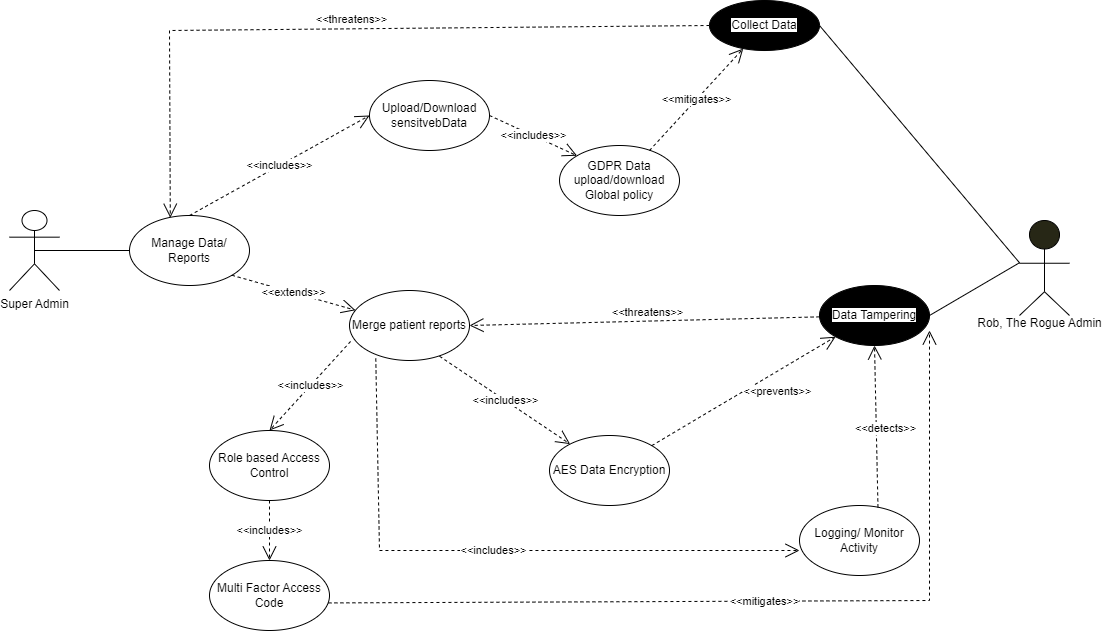

The diagram above was exported from draw.io. Its source (the exported page's mxGraphModel, read from the mxfile embedded in the PNG):
<mxGraphModel dx="936" dy="496" grid="1" gridSize="10" guides="1" tooltips="1" connect="1" arrows="1" fold="1" page="1" pageScale="1" pageWidth="850" pageHeight="1100" math="0" shadow="0">
  <root>
    <mxCell id="0" />
    <mxCell id="1" parent="0" />
    <mxCell id="KhEppakhv04ynsI6RAFq-1" value="Super Admin" style="shape=umlActor;verticalLabelPosition=bottom;verticalAlign=top;html=1;outlineConnect=0;" parent="1" vertex="1">
      <mxGeometry x="40" y="360" width="50" height="80" as="geometry" />
    </mxCell>
    <mxCell id="KhEppakhv04ynsI6RAFq-9" value="Manage Data/ Reports" style="ellipse;whiteSpace=wrap;html=1;" parent="1" vertex="1">
      <mxGeometry x="160" y="365" width="120" height="70" as="geometry" />
    </mxCell>
    <mxCell id="KhEppakhv04ynsI6RAFq-18" value="" style="endArrow=none;html=1;rounded=0;entryX=0;entryY=0.5;entryDx=0;entryDy=0;exitX=0.5;exitY=0.5;exitDx=0;exitDy=0;exitPerimeter=0;" parent="1" source="KhEppakhv04ynsI6RAFq-1" target="KhEppakhv04ynsI6RAFq-9" edge="1">
      <mxGeometry width="50" height="50" relative="1" as="geometry">
        <mxPoint x="80" y="400" as="sourcePoint" />
        <mxPoint x="90" y="560" as="targetPoint" />
      </mxGeometry>
    </mxCell>
    <mxCell id="KhEppakhv04ynsI6RAFq-29" value="&lt;span style=&quot;background-color: rgb(255, 255, 255);&quot;&gt;Data Tampering&lt;/span&gt;" style="ellipse;whiteSpace=wrap;html=1;fillColor=#000000;" parent="1" vertex="1">
      <mxGeometry x="850" y="435" width="110" height="60" as="geometry" />
    </mxCell>
    <mxCell id="KhEppakhv04ynsI6RAFq-32" value="Merge patient reports" style="ellipse;whiteSpace=wrap;html=1;" parent="1" vertex="1">
      <mxGeometry x="380" y="440" width="120" height="70" as="geometry" />
    </mxCell>
    <mxCell id="KhEppakhv04ynsI6RAFq-33" value="&amp;lt;&amp;lt;extends&amp;gt;&amp;gt;" style="endArrow=open;endSize=12;dashed=1;html=1;rounded=0;exitX=1;exitY=1;exitDx=0;exitDy=0;" parent="1" source="KhEppakhv04ynsI6RAFq-9" target="KhEppakhv04ynsI6RAFq-32" edge="1">
      <mxGeometry width="160" relative="1" as="geometry">
        <mxPoint x="350" y="665" as="sourcePoint" />
        <mxPoint x="450" y="610" as="targetPoint" />
      </mxGeometry>
    </mxCell>
    <mxCell id="KhEppakhv04ynsI6RAFq-34" value="&amp;lt;&amp;lt;threatens&amp;gt;&amp;gt;" style="endArrow=open;endSize=12;dashed=1;html=1;rounded=0;entryX=1;entryY=0.5;entryDx=0;entryDy=0;" parent="1" source="KhEppakhv04ynsI6RAFq-29" target="KhEppakhv04ynsI6RAFq-32" edge="1">
      <mxGeometry x="-0.0185" y="-9" width="160" relative="1" as="geometry">
        <mxPoint x="439.5" y="320" as="sourcePoint" />
        <mxPoint x="580" y="655" as="targetPoint" />
        <mxPoint as="offset" />
      </mxGeometry>
    </mxCell>
    <mxCell id="KhEppakhv04ynsI6RAFq-36" value="&lt;span style=&quot;background-color: rgb(255, 255, 255);&quot;&gt;Collect Data&lt;/span&gt;" style="ellipse;whiteSpace=wrap;html=1;fillColor=#000000;" parent="1" vertex="1">
      <mxGeometry x="740" y="150" width="110" height="50" as="geometry" />
    </mxCell>
    <mxCell id="KhEppakhv04ynsI6RAFq-47" value="" style="endArrow=none;html=1;rounded=0;entryX=0;entryY=0.45;entryDx=0;entryDy=0;entryPerimeter=0;exitX=1;exitY=0.5;exitDx=0;exitDy=0;" parent="1" source="KhEppakhv04ynsI6RAFq-36" edge="1">
      <mxGeometry width="50" height="50" relative="1" as="geometry">
        <mxPoint x="680" y="360" as="sourcePoint" />
        <mxPoint x="1050" y="412.25" as="targetPoint" />
      </mxGeometry>
    </mxCell>
    <mxCell id="KhEppakhv04ynsI6RAFq-49" value="" style="endArrow=none;html=1;rounded=0;exitX=1;exitY=0.5;exitDx=0;exitDy=0;entryX=0;entryY=0.45;entryDx=0;entryDy=0;entryPerimeter=0;" parent="1" source="KhEppakhv04ynsI6RAFq-29" edge="1">
      <mxGeometry width="50" height="50" relative="1" as="geometry">
        <mxPoint x="1020" y="450" as="sourcePoint" />
        <mxPoint x="1050" y="412.25" as="targetPoint" />
      </mxGeometry>
    </mxCell>
    <mxCell id="KhEppakhv04ynsI6RAFq-53" value="Logging/ Monitor Activity" style="ellipse;whiteSpace=wrap;html=1;" parent="1" vertex="1">
      <mxGeometry x="830" y="655" width="120" height="70" as="geometry" />
    </mxCell>
    <mxCell id="KhEppakhv04ynsI6RAFq-54" value="AES Data Encryption" style="ellipse;whiteSpace=wrap;html=1;" parent="1" vertex="1">
      <mxGeometry x="580" y="585" width="120" height="70" as="geometry" />
    </mxCell>
    <mxCell id="KhEppakhv04ynsI6RAFq-55" value="&amp;lt;&amp;lt;detects&amp;gt;&amp;gt;" style="endArrow=open;endSize=12;dashed=1;html=1;rounded=0;entryX=0.5;entryY=1;entryDx=0;entryDy=0;exitX=0.654;exitY=0.027;exitDx=0;exitDy=0;exitPerimeter=0;" parent="1" source="KhEppakhv04ynsI6RAFq-53" target="KhEppakhv04ynsI6RAFq-29" edge="1">
      <mxGeometry x="-0.0185" y="-9" width="160" relative="1" as="geometry">
        <mxPoint x="920" y="550" as="sourcePoint" />
        <mxPoint x="820" y="673" as="targetPoint" />
        <mxPoint as="offset" />
      </mxGeometry>
    </mxCell>
    <mxCell id="KhEppakhv04ynsI6RAFq-56" value="&amp;lt;&amp;lt;prevents&amp;gt;&amp;gt;" style="endArrow=open;endSize=12;dashed=1;html=1;rounded=0;entryX=0;entryY=1;entryDx=0;entryDy=0;" parent="1" source="KhEppakhv04ynsI6RAFq-54" target="KhEppakhv04ynsI6RAFq-29" edge="1">
      <mxGeometry x="0.2713" y="-18" width="160" relative="1" as="geometry">
        <mxPoint x="820" y="760" as="sourcePoint" />
        <mxPoint x="920" y="722.5" as="targetPoint" />
        <mxPoint as="offset" />
      </mxGeometry>
    </mxCell>
    <mxCell id="KhEppakhv04ynsI6RAFq-57" value="GDPR Data upload/download Global policy" style="ellipse;whiteSpace=wrap;html=1;" parent="1" vertex="1">
      <mxGeometry x="590" y="295" width="120" height="70" as="geometry" />
    </mxCell>
    <mxCell id="KhEppakhv04ynsI6RAFq-58" value="&amp;lt;&amp;lt;threatens&amp;gt;&amp;gt;" style="endArrow=open;endSize=12;dashed=1;html=1;rounded=0;exitX=0;exitY=0.5;exitDx=0;exitDy=0;entryX=0.34;entryY=0.032;entryDx=0;entryDy=0;entryPerimeter=0;" parent="1" source="KhEppakhv04ynsI6RAFq-36" target="KhEppakhv04ynsI6RAFq-9" edge="1">
      <mxGeometry x="-0.0151" y="-9" width="160" relative="1" as="geometry">
        <mxPoint x="730" y="472.5" as="sourcePoint" />
        <mxPoint x="600" y="170" as="targetPoint" />
        <mxPoint as="offset" />
        <Array as="points">
          <mxPoint x="200" y="180" />
        </Array>
      </mxGeometry>
    </mxCell>
    <mxCell id="KhEppakhv04ynsI6RAFq-59" value="&amp;lt;&amp;lt;mitigates&amp;gt;&amp;gt;" style="endArrow=open;endSize=12;dashed=1;html=1;rounded=0;" parent="1" target="KhEppakhv04ynsI6RAFq-36" edge="1">
      <mxGeometry width="160" relative="1" as="geometry">
        <mxPoint x="680" y="300" as="sourcePoint" />
        <mxPoint x="833" y="445" as="targetPoint" />
        <Array as="points" />
      </mxGeometry>
    </mxCell>
    <mxCell id="KhEppakhv04ynsI6RAFq-60" value="&amp;lt;&amp;lt;includes&amp;gt;&amp;gt;" style="endArrow=open;endSize=12;dashed=1;html=1;rounded=0;exitX=0.75;exitY=0.939;exitDx=0;exitDy=0;exitPerimeter=0;" parent="1" source="KhEppakhv04ynsI6RAFq-32" target="KhEppakhv04ynsI6RAFq-54" edge="1">
      <mxGeometry width="160" relative="1" as="geometry">
        <mxPoint x="372" y="300" as="sourcePoint" />
        <mxPoint x="525" y="493" as="targetPoint" />
      </mxGeometry>
    </mxCell>
    <mxCell id="KhEppakhv04ynsI6RAFq-61" value="&amp;lt;&amp;lt;includes&amp;gt;&amp;gt;" style="endArrow=open;endSize=12;dashed=1;html=1;rounded=0;exitX=0.219;exitY=0.971;exitDx=0;exitDy=0;exitPerimeter=0;" parent="1" source="KhEppakhv04ynsI6RAFq-32" edge="1">
      <mxGeometry width="160" relative="1" as="geometry">
        <mxPoint x="580" y="556" as="sourcePoint" />
        <mxPoint x="830" y="700" as="targetPoint" />
        <Array as="points">
          <mxPoint x="410" y="700" />
        </Array>
      </mxGeometry>
    </mxCell>
    <mxCell id="KhEppakhv04ynsI6RAFq-62" value="Upload/Download sensitvebData" style="ellipse;whiteSpace=wrap;html=1;" parent="1" vertex="1">
      <mxGeometry x="400" y="230" width="120" height="70" as="geometry" />
    </mxCell>
    <mxCell id="KhEppakhv04ynsI6RAFq-63" value="&amp;lt;&amp;lt;includes&amp;gt;&amp;gt;" style="endArrow=open;endSize=12;dashed=1;html=1;rounded=0;exitX=0.5;exitY=0;exitDx=0;exitDy=0;entryX=0;entryY=0.5;entryDx=0;entryDy=0;" parent="1" source="KhEppakhv04ynsI6RAFq-9" target="KhEppakhv04ynsI6RAFq-62" edge="1">
      <mxGeometry width="160" relative="1" as="geometry">
        <mxPoint x="372" y="435" as="sourcePoint" />
        <mxPoint x="505" y="502" as="targetPoint" />
      </mxGeometry>
    </mxCell>
    <mxCell id="KhEppakhv04ynsI6RAFq-64" value="&amp;lt;&amp;lt;includes&amp;gt;&amp;gt;" style="endArrow=open;endSize=12;dashed=1;html=1;rounded=0;exitX=1;exitY=0.5;exitDx=0;exitDy=0;entryX=0;entryY=0;entryDx=0;entryDy=0;" parent="1" source="KhEppakhv04ynsI6RAFq-62" target="KhEppakhv04ynsI6RAFq-57" edge="1">
      <mxGeometry width="160" relative="1" as="geometry">
        <mxPoint x="240" y="375" as="sourcePoint" />
        <mxPoint x="410" y="275" as="targetPoint" />
      </mxGeometry>
    </mxCell>
    <mxCell id="KhEppakhv04ynsI6RAFq-65" value="Role based Access Control" style="ellipse;whiteSpace=wrap;html=1;" parent="1" vertex="1">
      <mxGeometry x="240" y="580" width="120" height="70" as="geometry" />
    </mxCell>
    <mxCell id="KhEppakhv04ynsI6RAFq-66" value="&amp;lt;&amp;lt;includes&amp;gt;&amp;gt;" style="endArrow=open;endSize=12;dashed=1;html=1;rounded=0;exitX=0.009;exitY=0.728;exitDx=0;exitDy=0;exitPerimeter=0;entryX=0.5;entryY=0;entryDx=0;entryDy=0;" parent="1" source="KhEppakhv04ynsI6RAFq-32" target="KhEppakhv04ynsI6RAFq-65" edge="1">
      <mxGeometry width="160" relative="1" as="geometry">
        <mxPoint x="480" y="516" as="sourcePoint" />
        <mxPoint x="611" y="604" as="targetPoint" />
      </mxGeometry>
    </mxCell>
    <mxCell id="KhEppakhv04ynsI6RAFq-67" value="Multi Factor Access Code" style="ellipse;whiteSpace=wrap;html=1;" parent="1" vertex="1">
      <mxGeometry x="240" y="710" width="120" height="70" as="geometry" />
    </mxCell>
    <mxCell id="KhEppakhv04ynsI6RAFq-68" value="&amp;lt;&amp;lt;includes&amp;gt;&amp;gt;" style="endArrow=open;endSize=12;dashed=1;html=1;rounded=0;entryX=0.5;entryY=0;entryDx=0;entryDy=0;" parent="1" source="KhEppakhv04ynsI6RAFq-65" target="KhEppakhv04ynsI6RAFq-67" edge="1">
      <mxGeometry width="160" relative="1" as="geometry">
        <mxPoint x="391" y="501" as="sourcePoint" />
        <mxPoint x="310" y="590" as="targetPoint" />
      </mxGeometry>
    </mxCell>
    <mxCell id="KhEppakhv04ynsI6RAFq-69" value="&amp;lt;&amp;lt;mitigates&amp;gt;&amp;gt;" style="endArrow=open;endSize=12;dashed=1;html=1;rounded=0;exitX=0.991;exitY=0.606;exitDx=0;exitDy=0;exitPerimeter=0;" parent="1" source="KhEppakhv04ynsI6RAFq-67" edge="1">
      <mxGeometry width="160" relative="1" as="geometry">
        <mxPoint x="480" y="516" as="sourcePoint" />
        <mxPoint x="960" y="480" as="targetPoint" />
        <Array as="points">
          <mxPoint x="960" y="750" />
        </Array>
      </mxGeometry>
    </mxCell>
    <mxCell id="KhEppakhv04ynsI6RAFq-73" value="" style="html=1;outlineConnect=0;whiteSpace=wrap;fillColor=#272716;verticalLabelPosition=bottom;verticalAlign=top;align=center;shape=mxgraph.archimate3.actor;" parent="1" vertex="1">
      <mxGeometry x="1050" y="370" width="50" height="95" as="geometry" />
    </mxCell>
    <mxCell id="KhEppakhv04ynsI6RAFq-74" value="Rob, The Rogue Admin" style="text;html=1;align=center;verticalAlign=middle;resizable=0;points=[];autosize=1;strokeColor=none;fillColor=none;" parent="1" vertex="1">
      <mxGeometry x="995" y="458" width="150" height="30" as="geometry" />
    </mxCell>
  </root>
</mxGraphModel>